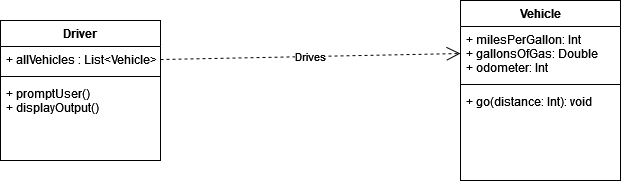

The diagram above was exported from draw.io. Its source (the exported page's mxGraphModel, read from the mxfile embedded in the PNG):
<mxGraphModel dx="1422" dy="819" grid="1" gridSize="10" guides="1" tooltips="1" connect="1" arrows="1" fold="1" page="1" pageScale="1" pageWidth="850" pageHeight="1100" background="none" math="0" shadow="0">
  <root>
    <mxCell id="0" />
    <mxCell id="1" parent="0" />
    <mxCell id="ZeDElxaVexhsC5qlLUuy-1" value="Driver" style="swimlane;fontStyle=1;align=center;verticalAlign=top;childLayout=stackLayout;horizontal=1;startSize=26;horizontalStack=0;resizeParent=1;resizeParentMax=0;resizeLast=0;collapsible=1;marginBottom=0;" parent="1" vertex="1">
      <mxGeometry x="120" y="100" width="160" height="140" as="geometry" />
    </mxCell>
    <mxCell id="ZeDElxaVexhsC5qlLUuy-2" value="+ allVehicles : List&lt;Vehicle&gt;" style="text;strokeColor=none;fillColor=none;align=left;verticalAlign=top;spacingLeft=4;spacingRight=4;overflow=hidden;rotatable=0;points=[[0,0.5],[1,0.5]];portConstraint=eastwest;" parent="ZeDElxaVexhsC5qlLUuy-1" vertex="1">
      <mxGeometry y="26" width="160" height="26" as="geometry" />
    </mxCell>
    <mxCell id="ZeDElxaVexhsC5qlLUuy-3" value="" style="line;strokeWidth=1;fillColor=none;align=left;verticalAlign=middle;spacingTop=-1;spacingLeft=3;spacingRight=3;rotatable=0;labelPosition=right;points=[];portConstraint=eastwest;strokeColor=inherit;" parent="ZeDElxaVexhsC5qlLUuy-1" vertex="1">
      <mxGeometry y="52" width="160" height="8" as="geometry" />
    </mxCell>
    <mxCell id="ZeDElxaVexhsC5qlLUuy-4" value="+ promptUser()&#10;+ displayOutput()&#10;" style="text;strokeColor=none;fillColor=none;align=left;verticalAlign=top;spacingLeft=4;spacingRight=4;overflow=hidden;rotatable=0;points=[[0,0.5],[1,0.5]];portConstraint=eastwest;" parent="ZeDElxaVexhsC5qlLUuy-1" vertex="1">
      <mxGeometry y="60" width="160" height="80" as="geometry" />
    </mxCell>
    <mxCell id="ZeDElxaVexhsC5qlLUuy-5" value="Vehicle" style="swimlane;fontStyle=1;align=center;verticalAlign=top;childLayout=stackLayout;horizontal=1;startSize=26;horizontalStack=0;resizeParent=1;resizeParentMax=0;resizeLast=0;collapsible=1;marginBottom=0;" parent="1" vertex="1">
      <mxGeometry x="580" y="80" width="160" height="180" as="geometry" />
    </mxCell>
    <mxCell id="ZeDElxaVexhsC5qlLUuy-6" value="+ milesPerGallon: Int&#10;+ gallonsOfGas: Double&#10;+ odometer: Int&#10;" style="text;strokeColor=none;fillColor=none;align=left;verticalAlign=top;spacingLeft=4;spacingRight=4;overflow=hidden;rotatable=0;points=[[0,0.5],[1,0.5]];portConstraint=eastwest;" parent="ZeDElxaVexhsC5qlLUuy-5" vertex="1">
      <mxGeometry y="26" width="160" height="54" as="geometry" />
    </mxCell>
    <mxCell id="ZeDElxaVexhsC5qlLUuy-7" value="" style="line;strokeWidth=1;fillColor=none;align=left;verticalAlign=middle;spacingTop=-1;spacingLeft=3;spacingRight=3;rotatable=0;labelPosition=right;points=[];portConstraint=eastwest;strokeColor=inherit;" parent="ZeDElxaVexhsC5qlLUuy-5" vertex="1">
      <mxGeometry y="80" width="160" height="8" as="geometry" />
    </mxCell>
    <mxCell id="ZeDElxaVexhsC5qlLUuy-8" value="+ go(distance: Int): void" style="text;strokeColor=none;fillColor=none;align=left;verticalAlign=top;spacingLeft=4;spacingRight=4;overflow=hidden;rotatable=0;points=[[0,0.5],[1,0.5]];portConstraint=eastwest;" parent="ZeDElxaVexhsC5qlLUuy-5" vertex="1">
      <mxGeometry y="88" width="160" height="92" as="geometry" />
    </mxCell>
    <mxCell id="ZeDElxaVexhsC5qlLUuy-9" value="&lt;div&gt;Drives&lt;/div&gt;" style="endArrow=open;endSize=12;dashed=1;html=1;rounded=0;exitX=1;exitY=0.5;exitDx=0;exitDy=0;entryX=0;entryY=0.5;entryDx=0;entryDy=0;" parent="1" source="ZeDElxaVexhsC5qlLUuy-2" target="ZeDElxaVexhsC5qlLUuy-6" edge="1">
      <mxGeometry width="160" relative="1" as="geometry">
        <mxPoint x="260" y="270" as="sourcePoint" />
        <mxPoint x="420" y="270" as="targetPoint" />
      </mxGeometry>
    </mxCell>
  </root>
</mxGraphModel>